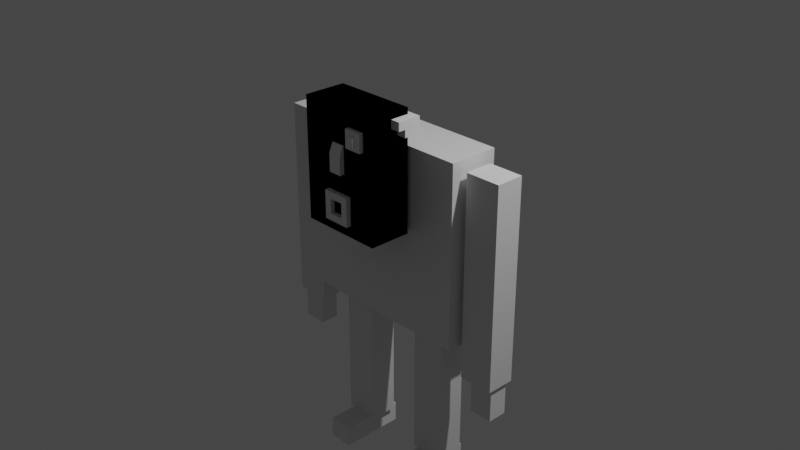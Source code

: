 # Source: Man.blend  (saved by Blender 3.2.14; exported with 4.5.12 LTS)
import bpy
from mathutils import Matrix  # noqa: F401  (used for matrix-valued properties, if any)

bpy.ops.wm.read_factory_settings(use_empty=True)
scene = bpy.context.scene
scene.name = 'Scene'

# ---- collections
col_collection = bpy.data.collections.new('Collection'); scene.collection.children.link(col_collection)

# ---- materials (node trees are filled in below, after node groups)
mat_material = bpy.data.materials.new('Material')
mat_material.alpha_threshold = 0.0
mat_material.use_transparent_shadow = False
mat_material.line_color = (0.0, 0.0, 0.0, 1.0)

# ---- material node trees
mat_material.use_nodes = True; mat_material.node_tree.nodes.clear()
_N = mat_material.node_tree.nodes; _L = mat_material.node_tree.links
n0 = _N.new('ShaderNodeOutputMaterial'); n0.name = 'Material Output'; n0.location = (300, 300)
n1 = _N.new('ShaderNodeBsdfPrincipled'); n1.name = 'Principled BSDF'; n1.location = (10, 300)
n1.distribution = 'GGX'
n1.subsurface_method = 'RANDOM_WALK_SKIN'
n1.inputs[2].default_value = 0.4
n1.inputs[3].default_value = 1.45
n1.inputs[27].default_value = (0.0, 0.0, 0.0, 1.0)
n1.inputs[28].default_value = 1.0
_L.new(n1.outputs[0], n0.inputs[0])
n0.is_active_output = True

# ---- world
world_world = bpy.data.worlds.new('World'); scene.world = world_world
world_world.use_nodes = True; world_world.node_tree.nodes.clear()
_N = world_world.node_tree.nodes; _L = world_world.node_tree.links
n0 = _N.new('ShaderNodeOutputWorld'); n0.name = 'World Output'; n0.location = (300, 300)
n1 = _N.new('ShaderNodeBackground'); n1.name = 'Background'; n1.location = (10, 300)
n1.inputs[0].default_value = (0.05088, 0.05088, 0.05088, 1.0)
_L.new(n1.outputs[0], n0.inputs[0])
n0.is_active_output = True
world_world.color = (0.05088, 0.05088, 0.05088)
world_world.use_sun_shadow = False
world_world.sun_shadow_jitter_overblur = 0.0

# ---- cameras
cam_camera = bpy.data.cameras.new('Camera')
cam_camera.clip_end = 100.0
cam_camera.ortho_scale = 7.314

# ---- lights
light_light = bpy.data.lights.new('Light', 'POINT')
light_light.transmission_factor = 0.0
light_light.energy = 1000.0
light_light.shadow_soft_size = 0.1
light_light.shadow_maximum_resolution = 0.006
light_light.use_absolute_resolution = True

# ---- meshes
me_cube = bpy.data.meshes.new('Cube')
me_cube.from_pydata([(1.0, 1.0, 1.0), (1.0, 1.0, -1.0), (1.0, -1.0, 1.0), (1.0, -1.0, -1.0), (-1.0, 1.0, 1.0), (-1.0, 1.0, -1.0), (-1.0, -1.0, 1.0), (-1.0, -1.0, -1.0)], [], [(0, 4, 6, 2), (3, 2, 6, 7), (7, 6, 4, 5), (5, 1, 3, 7), (1, 0, 2, 3), (5, 4, 0, 1)])
_uv = me_cube.uv_layers.new(name='UVMap')
_uv.uv.foreach_set('vector', [0.625, 0.5, 0.875, 0.5, 0.875, 0.75, 0.625, 0.75, 0.375, 0.75, 0.625, 0.75, 0.625, 1.0, 0.375, 1.0, 0.375, 0.0, 0.625, 0.0, 0.625, 0.25, 0.375, 0.25, 0.125, 0.5, 0.375, 0.5, 0.375, 0.75, 0.125, 0.75, 0.375, 0.5, 0.625, 0.5, 0.625, 0.75, 0.375, 0.75, 0.375, 0.25, 0.625, 0.25, 0.625, 0.5, 0.375, 0.5])
me_cube.materials.append(mat_material)
me_cube.use_mirror_vertex_groups = False
me_cube.update()
me_cube_001 = bpy.data.meshes.new('Cube.001')
me_cube_001.from_pydata([(1.0, 1.0, 1.0), (1.0, 1.0, -1.0), (1.0, -1.0, 1.0), (1.0, -1.0, -1.0), (-1.0, 1.0, 1.0), (-1.0, 1.0, -1.0), (-1.0, -1.0, 1.0), (-1.0, -1.0, -1.0)], [], [(0, 4, 6, 2), (3, 2, 6, 7), (7, 6, 4, 5), (5, 1, 3, 7), (1, 0, 2, 3), (5, 4, 0, 1)])
_uv = me_cube_001.uv_layers.new(name='UVMap')
_uv.uv.foreach_set('vector', [0.625, 0.5, 0.875, 0.5, 0.875, 0.75, 0.625, 0.75, 0.375, 0.75, 0.625, 0.75, 0.625, 1.0, 0.375, 1.0, 0.375, 0.0, 0.625, 0.0, 0.625, 0.25, 0.375, 0.25, 0.125, 0.5, 0.375, 0.5, 0.375, 0.75, 0.125, 0.75, 0.375, 0.5, 0.625, 0.5, 0.625, 0.75, 0.375, 0.75, 0.375, 0.25, 0.625, 0.25, 0.625, 0.5, 0.375, 0.5])
me_cube_001.materials.append(mat_material)
me_cube_001.use_mirror_vertex_groups = False
me_cube_001.update()
me_cube_002 = bpy.data.meshes.new('Cube.002')
me_cube_002.from_pydata([(-1.0, -1.0, -1.0), (-1.0, -1.0, 1.0), (-1.0, 1.0, -1.0), (-1.0, 1.0, 1.0), (1.0, -1.0, -1.0), (1.0, -1.0, 1.0), (1.0, 1.0, -1.0), (1.0, 1.0, 1.0)], [], [(0, 1, 3, 2), (2, 3, 7, 6), (6, 7, 5, 4), (4, 5, 1, 0), (2, 6, 4, 0), (7, 3, 1, 5)])
_uv = me_cube_002.uv_layers.new(name='UVMap')
_uv.uv.foreach_set('vector', [0.375, 0.0, 0.625, 0.0, 0.625, 0.25, 0.375, 0.25, 0.375, 0.25, 0.625, 0.25, 0.625, 0.5, 0.375, 0.5, 0.375, 0.5, 0.625, 0.5, 0.625, 0.75, 0.375, 0.75, 0.375, 0.75, 0.625, 0.75, 0.625, 1.0, 0.375, 1.0, 0.125, 0.5, 0.375, 0.5, 0.375, 0.75, 0.125, 0.75, 0.625, 0.5, 0.875, 0.5, 0.875, 0.75, 0.625, 0.75])
me_cube_002.update()
me_cube_003 = bpy.data.meshes.new('Cube.003')
me_cube_003.from_pydata([(-1.0, -1.0, -1.0), (-1.0, -1.0, 1.0), (-1.0, 1.0, -1.0), (-1.0, 1.0, 1.0), (1.0, -1.0, -1.0), (1.0, -1.0, 1.0), (1.0, 1.0, -1.0), (1.0, 1.0, 1.0)], [], [(0, 1, 3, 2), (2, 3, 7, 6), (6, 7, 5, 4), (4, 5, 1, 0), (2, 6, 4, 0), (7, 3, 1, 5)])
_uv = me_cube_003.uv_layers.new(name='UVMap')
_uv.uv.foreach_set('vector', [0.375, 0.0, 0.625, 0.0, 0.625, 0.25, 0.375, 0.25, 0.375, 0.25, 0.625, 0.25, 0.625, 0.5, 0.375, 0.5, 0.375, 0.5, 0.625, 0.5, 0.625, 0.75, 0.375, 0.75, 0.375, 0.75, 0.625, 0.75, 0.625, 1.0, 0.375, 1.0, 0.125, 0.5, 0.375, 0.5, 0.375, 0.75, 0.125, 0.75, 0.625, 0.5, 0.875, 0.5, 0.875, 0.75, 0.625, 0.75])
me_cube_003.update()
me_cube_004 = bpy.data.meshes.new('Cube.004')
me_cube_004.from_pydata([(-1.0, -1.0, -1.0), (-1.0, -1.0, 1.0), (-1.0, 1.0, -1.0), (-1.0, 1.0, 1.0), (1.0, -1.0, -1.0), (1.0, -1.0, 1.0), (1.0, 1.0, -1.0), (1.0, 1.0, 1.0)], [], [(0, 1, 3, 2), (2, 3, 7, 6), (6, 7, 5, 4), (4, 5, 1, 0), (2, 6, 4, 0), (7, 3, 1, 5)])
_uv = me_cube_004.uv_layers.new(name='UVMap')
_uv.uv.foreach_set('vector', [0.375, 0.0, 0.625, 0.0, 0.625, 0.25, 0.375, 0.25, 0.375, 0.25, 0.625, 0.25, 0.625, 0.5, 0.375, 0.5, 0.375, 0.5, 0.625, 0.5, 0.625, 0.75, 0.375, 0.75, 0.375, 0.75, 0.625, 0.75, 0.625, 1.0, 0.375, 1.0, 0.125, 0.5, 0.375, 0.5, 0.375, 0.75, 0.125, 0.75, 0.625, 0.5, 0.875, 0.5, 0.875, 0.75, 0.625, 0.75])
me_cube_004.update()
me_cube_005 = bpy.data.meshes.new('Cube.005')
me_cube_005.from_pydata([(-1.0, -1.0, -1.0), (-1.0, -1.0, 1.0), (-1.0, 1.0, -1.0), (-1.0, 1.0, 1.0), (1.0, -1.0, -1.0), (1.0, -1.0, 1.0), (1.0, 1.0, -1.0), (1.0, 1.0, 1.0)], [], [(0, 1, 3, 2), (2, 3, 7, 6), (6, 7, 5, 4), (4, 5, 1, 0), (2, 6, 4, 0), (7, 3, 1, 5)])
_uv = me_cube_005.uv_layers.new(name='UVMap')
_uv.uv.foreach_set('vector', [0.375, 0.0, 0.625, 0.0, 0.625, 0.25, 0.375, 0.25, 0.375, 0.25, 0.625, 0.25, 0.625, 0.5, 0.375, 0.5, 0.375, 0.5, 0.625, 0.5, 0.625, 0.75, 0.375, 0.75, 0.375, 0.75, 0.625, 0.75, 0.625, 1.0, 0.375, 1.0, 0.125, 0.5, 0.375, 0.5, 0.375, 0.75, 0.125, 0.75, 0.625, 0.5, 0.875, 0.5, 0.875, 0.75, 0.625, 0.75])
me_cube_005.update()
me_cube_006 = bpy.data.meshes.new('Cube.006')
me_cube_006.from_pydata([(-1.0, -1.0, -1.0), (-1.0, -1.0, 0.1275), (-1.0, 1.0, -1.0), (-1.0, 1.0, 0.1275), (1.0, -1.0, -1.0), (1.0, -1.0, 0.1275), (1.0, 1.0, -1.0), (1.0, 1.0, 0.1275), (-1.0, -1.858, -1.0), (-1.0, -1.858, 0.1275), (1.0, -1.858, 0.1275), (1.0, -1.858, -1.0), (-1.0, -1.0, 1.12), (-1.0, 1.0, 1.12), (1.0, 1.0, 1.12), (1.0, -1.0, 1.12)], [], [(0, 1, 3, 2), (2, 3, 7, 6), (6, 7, 5, 4), (1, 0, 8, 9), (2, 6, 4, 0), (1, 5, 15, 12), (11, 10, 9, 8), (0, 4, 11, 8), (5, 1, 9, 10), (4, 5, 10, 11), (14, 13, 12, 15), (7, 3, 13, 14), (5, 7, 14, 15), (3, 1, 12, 13)])
_uv = me_cube_006.uv_layers.new(name='UVMap')
_uv.uv.foreach_set('vector', [0.375, 0.0, 0.625, 0.0, 0.625, 0.25, 0.375, 0.25, 0.375, 0.25, 0.625, 0.25, 0.625, 0.5, 0.375, 0.5, 0.375, 0.5, 0.625, 0.5, 0.625, 0.75, 0.375, 0.75, 0.625, 0.0, 0.375, 0.0, 0.375, 0.0, 0.625, 0.0, 0.125, 0.5, 0.375, 0.5, 0.375, 0.75, 0.125, 0.75, 0.875, 0.75, 0.625, 0.75, 0.625, 0.75, 0.875, 0.75, 0.375, 0.75, 0.625, 0.75, 0.625, 1.0, 0.375, 1.0, 0.125, 0.75, 0.375, 0.75, 0.375, 0.75, 0.125, 0.75, 0.625, 0.75, 0.875, 0.75, 0.875, 0.75, 0.625, 0.75, 0.375, 0.75, 0.625, 0.75, 0.625, 0.75, 0.375, 0.75, 0.625, 0.5, 0.875, 0.5, 0.875, 0.75, 0.625, 0.75, 0.625, 0.5, 0.625, 0.25, 0.625, 0.25, 0.625, 0.5, 0.625, 0.75, 0.625, 0.5, 0.625, 0.5, 0.625, 0.75, 0.625, 0.25, 0.625, 0.0, 0.625, 0.0, 0.625, 0.25])
me_cube_006.update()
me_cube_007 = bpy.data.meshes.new('Cube.007')
me_cube_007.from_pydata([(-1.0, -1.0, -1.0), (-1.0, 0.112, 1.0), (-1.0, 1.0, -1.0), (-1.0, 1.0, 1.0), (1.0, -1.0, -1.0), (1.0, 0.112, 1.0), (1.0, 1.0, -1.0), (1.0, 1.0, 1.0), (-1.0, -1.0, 0.3171), (-1.0, 1.0, 0.3171), (1.0, 1.0, 0.3171), (1.0, -1.0, 0.3171)], [], [(8, 1, 3, 9), (9, 3, 7, 10), (10, 7, 5, 11), (11, 5, 1, 8), (2, 6, 4, 0), (7, 3, 1, 5), (4, 11, 8, 0), (6, 10, 11, 4), (2, 9, 10, 6), (0, 8, 9, 2)])
_uv = me_cube_007.uv_layers.new(name='UVMap')
_uv.uv.foreach_set('vector', [0.5396, 0.0, 0.625, 0.0, 0.625, 0.25, 0.5396, 0.25, 0.5396, 0.25, 0.625, 0.25, 0.625, 0.5, 0.5396, 0.5, 0.5396, 0.5, 0.625, 0.5, 0.625, 0.75, 0.5396, 0.75, 0.5396, 0.75, 0.625, 0.75, 0.625, 1.0, 0.5396, 1.0, 0.125, 0.5, 0.375, 0.5, 0.375, 0.75, 0.125, 0.75, 0.625, 0.5, 0.875, 0.5, 0.875, 0.75, 0.625, 0.75, 0.375, 0.75, 0.5396, 0.75, 0.5396, 1.0, 0.375, 1.0, 0.375, 0.5, 0.5396, 0.5, 0.5396, 0.75, 0.375, 0.75, 0.375, 0.25, 0.5396, 0.25, 0.5396, 0.5, 0.375, 0.5, 0.375, 0.0, 0.5396, 0.0, 0.5396, 0.25, 0.375, 0.25])
me_cube_007.update()
me_cube_008 = bpy.data.meshes.new('Cube.008')
me_cube_008.from_pydata([(-1.0, -1.0, -1.0), (-1.0, -1.0, 1.0), (-1.0, 1.0, -1.0), (-1.0, 1.0, 1.0), (1.0, -1.0, -1.0), (1.0, -1.0, 1.0), (1.0, 1.0, -1.0), (1.0, 1.0, 1.0), (-0.5177, -1.0, -0.5177), (-0.5177, -1.0, 0.5177), (-0.5177, 1.0, 0.5177), (-0.5177, 1.0, -0.5177), (0.5177, 1.0, -0.5177), (0.5177, 1.0, 0.5177), (0.5177, -1.0, 0.5177), (0.5177, -1.0, -0.5177), (-1.0, -1.0, -1.0), (-1.0, -1.0, 1.0), (-1.0, 1.0, 1.0), (-1.0, 1.0, -1.0), (1.0, 1.0, -1.0), (1.0, 1.0, 1.0), (1.0, -1.0, 1.0), (1.0, -1.0, -1.0)], [], [(0, 1, 3, 2), (2, 3, 18, 19), (6, 7, 5, 4), (3, 7, 21, 18), (2, 6, 4, 0), (7, 3, 1, 5), (13, 12, 15, 14), (10, 13, 14, 9), (1, 0, 16, 17), (0, 4, 23, 16), (7, 6, 20, 21), (6, 2, 19, 20), (5, 1, 17, 22), (4, 5, 22, 23), (8, 9, 17, 16), (10, 11, 19, 18), (11, 12, 20, 19), (13, 10, 18, 21), (12, 13, 21, 20), (14, 15, 23, 22), (15, 8, 16, 23), (9, 14, 22, 17), (12, 11, 8, 15), (11, 10, 9, 8)])
_uv = me_cube_008.uv_layers.new(name='UVMap')
_uv.uv.foreach_set('vector', [0.375, 0.0, 0.625, 0.0, 0.625, 0.25, 0.375, 0.25, 0.0, 0.0, 0.0, 0.0, 0.0, 0.0, 0.0, 0.0, 0.375, 0.5, 0.625, 0.5, 0.625, 0.75, 0.375, 0.75, 0.875, 0.5, 0.625, 0.5, 0.625, 0.5, 0.875, 0.5, 0.125, 0.5, 0.375, 0.5, 0.375, 0.75, 0.125, 0.75, 0.625, 0.5, 0.875, 0.5, 0.875, 0.75, 0.625, 0.75, 0.5647, 0.4397, 0.4353, 0.4397, 0.4353, 0.8103, 0.5647, 0.8103, 0.5647, 0.3103, 0.5647, 0.4397, 0.5647, 0.8103, 0.5647, 0.9397, 0.0, 0.0, 0.0, 0.0, 0.0, 0.0, 0.0, 0.0, 0.125, 0.75, 0.375, 0.75, 0.375, 0.75, 0.125, 0.75, 0.0, 0.0, 0.0, 0.0, 0.0, 0.0, 0.0, 0.0, 0.375, 0.5, 0.125, 0.5, 0.125, 0.5, 0.375, 0.5, 0.625, 0.75, 0.875, 0.75, 0.875, 0.75, 0.625, 0.75, 0.0, 0.0, 0.0, 0.0, 0.0, 0.0, 0.0, 0.0, 0.4353, 0.9397, 0.5647, 0.9397, 0.625, 1.0, 0.375, 1.0, 0.5647, 0.3103, 0.4353, 0.3103, 0.375, 0.25, 0.625, 0.25, 0.4353, 0.3103, 0.4353, 0.4397, 0.375, 0.5, 0.375, 0.25, 0.5647, 0.4397, 0.5647, 0.3103, 0.625, 0.25, 0.625, 0.5, 0.4353, 0.4397, 0.5647, 0.4397, 0.625, 0.5, 0.375, 0.5, 0.5647, 0.8103, 0.4353, 0.8103, 0.375, 0.75, 0.625, 0.75, 0.4353, 0.8103, 0.4353, 0.9397, 0.375, 1.0, 0.375, 0.75, 0.5647, 0.9397, 0.5647, 0.8103, 0.625, 0.75, 0.625, 1.0, 0.4353, 0.4397, 0.4353, 0.3103, 0.4353, 0.9397, 0.4353, 0.8103, 0.4353, 0.3103, 0.5647, 0.3103, 0.5647, 0.9397, 0.4353, 0.9397])
me_cube_008.update()
me_cube_009 = bpy.data.meshes.new('Cube.009')
me_cube_009.from_pydata([(-1.0, -1.0, -1.0), (-1.0, -1.0, 1.0), (-1.0, 1.0, -1.0), (-1.0, 1.0, 1.0), (1.0, -1.0, -1.0), (1.0, -1.0, 1.0), (1.0, 1.0, -1.0), (1.0, 1.0, 1.0)], [], [(0, 1, 3, 2), (2, 3, 7, 6), (6, 7, 5, 4), (4, 5, 1, 0), (2, 6, 4, 0), (7, 3, 1, 5)])
_uv = me_cube_009.uv_layers.new(name='UVMap')
_uv.uv.foreach_set('vector', [0.375, 0.0, 0.625, 0.0, 0.625, 0.25, 0.375, 0.25, 0.375, 0.25, 0.625, 0.25, 0.625, 0.5, 0.375, 0.5, 0.375, 0.5, 0.625, 0.5, 0.625, 0.75, 0.375, 0.75, 0.375, 0.75, 0.625, 0.75, 0.625, 1.0, 0.375, 1.0, 0.125, 0.5, 0.375, 0.5, 0.375, 0.75, 0.125, 0.75, 0.625, 0.5, 0.875, 0.5, 0.875, 0.75, 0.625, 0.75])
me_cube_009.update()
me_cube_010 = bpy.data.meshes.new('Cube.010')
me_cube_010.from_pydata([(1.0, 1.0, 1.0), (1.0, 1.0, -1.0), (1.0, -1.0, 1.0), (1.0, -1.0, -1.0), (-1.0, 1.0, 1.0), (-1.0, 1.0, -1.0), (-1.0, -1.0, 1.0), (-1.0, -1.0, -1.0)], [], [(0, 4, 6, 2), (3, 2, 6, 7), (7, 6, 4, 5), (5, 1, 3, 7), (1, 0, 2, 3), (5, 4, 0, 1)])
_uv = me_cube_010.uv_layers.new(name='UVMap')
_uv.uv.foreach_set('vector', [0.625, 0.5, 0.875, 0.5, 0.875, 0.75, 0.625, 0.75, 0.375, 0.75, 0.625, 0.75, 0.625, 1.0, 0.375, 1.0, 0.375, 0.0, 0.625, 0.0, 0.625, 0.25, 0.375, 0.25, 0.125, 0.5, 0.375, 0.5, 0.375, 0.75, 0.125, 0.75, 0.375, 0.5, 0.625, 0.5, 0.625, 0.75, 0.375, 0.75, 0.375, 0.25, 0.625, 0.25, 0.625, 0.5, 0.375, 0.5])
me_cube_010.materials.append(mat_material)
me_cube_010.use_mirror_vertex_groups = False
me_cube_010.update()
me_cube_011 = bpy.data.meshes.new('Cube.011')
me_cube_011.from_pydata([(-1.0, -1.0, -1.0), (-1.0, -1.0, 1.0), (-1.0, 1.0, -1.0), (-1.0, 1.0, 1.0), (1.0, -1.0, -1.0), (1.0, -1.0, 1.0), (1.0, 1.0, -1.0), (1.0, 1.0, 1.0)], [], [(0, 1, 3, 2), (2, 3, 7, 6), (6, 7, 5, 4), (4, 5, 1, 0), (2, 6, 4, 0), (7, 3, 1, 5)])
_uv = me_cube_011.uv_layers.new(name='UVMap')
_uv.uv.foreach_set('vector', [0.375, 0.0, 0.625, 0.0, 0.625, 0.25, 0.375, 0.25, 0.375, 0.25, 0.625, 0.25, 0.625, 0.5, 0.375, 0.5, 0.375, 0.5, 0.625, 0.5, 0.625, 0.75, 0.375, 0.75, 0.375, 0.75, 0.625, 0.75, 0.625, 1.0, 0.375, 1.0, 0.125, 0.5, 0.375, 0.5, 0.375, 0.75, 0.125, 0.75, 0.625, 0.5, 0.875, 0.5, 0.875, 0.75, 0.625, 0.75])
me_cube_011.update()

# ---- objects
ob_cube = bpy.data.objects.new('Cube', me_cube)
ob_light = bpy.data.objects.new('Light', light_light)
ob_camera = bpy.data.objects.new('Camera', cam_camera)
ob_cube_001 = bpy.data.objects.new('Cube.001', me_cube_001)
ob_cube_002 = bpy.data.objects.new('Cube.002', me_cube_002)
ob_cube_003 = bpy.data.objects.new('Cube.003', me_cube_003)
ob_cube_004 = bpy.data.objects.new('Cube.004', me_cube_004)
ob_cube_005 = bpy.data.objects.new('Cube.005', me_cube_005)
ob_cube_006 = bpy.data.objects.new('Cube.006', me_cube_006)
ob_cube_007 = bpy.data.objects.new('Cube.007', me_cube_007)
ob_cube_008 = bpy.data.objects.new('Cube.008', me_cube_008)
ob_cube_009 = bpy.data.objects.new('Cube.009', me_cube_009)
ob_cube_010 = bpy.data.objects.new('Cube.010', me_cube_010)
ob_cube_011 = bpy.data.objects.new('Cube.011', me_cube_011)

# ---- transforms, parenting, visibility, modifiers, constraints
ob_cube.location = (0.0, 0.0, 0.0)
ob_cube.scale = (1.0, -0.275, 1.0)
ob_cube.lock_rotations_4d = False
ob_cube.empty_display_type = 'ARROWS'
ob_cube.lineart.crease_threshold = 0.0
ob_light.location = (4.076, 1.005, 5.904)
ob_light.rotation_euler = (0.6503, 0.05522, 1.866)
ob_light.lock_rotations_4d = False
ob_light.empty_display_type = 'ARROWS'
ob_light.color = (0.0, 0.0, 0.0, 0.0)
ob_light.lineart.crease_threshold = 0.0
ob_camera.location = (7.359, -6.926, 4.958)
ob_camera.rotation_euler = (1.109, 0.0, 0.8149)
ob_camera.lock_rotations_4d = False
ob_camera.empty_display_type = 'ARROWS'
ob_camera.color = (0.0, 0.0, 0.0, 0.0)
ob_camera.display_type = 'WIRE'
ob_camera.lineart.crease_threshold = 0.0
ob_cube_001.location = (0.0, -0.5464, 0.7568)
ob_cube_001.scale = (0.455, -0.2285, 0.6471)
ob_cube_001.lock_rotations_4d = False
ob_cube_001.empty_display_type = 'ARROWS'
ob_cube_001.lineart.crease_threshold = 0.0
ob_cube_002.location = (1.254, 0.0, -0.2126)
ob_cube_002.scale = (0.1942, 0.1554, 1.109)
_m = ob_cube_002.modifiers.new('Mirror', 'MIRROR')
_m.mirror_object = ob_cube
ob_cube_003.location = (1.292, 0.0, -1.488)
ob_cube_003.scale = (0.1314, 0.1073, 0.2102)
_m = ob_cube_003.modifiers.new('Mirror', 'MIRROR')
_m.mirror_object = ob_cube
ob_cube_004.location = (0.5226, 0.06765, -1.794)
ob_cube_004.scale = (0.1942, 0.1554, 0.8151)
_m = ob_cube_004.modifiers.new('Mirror', 'MIRROR')
_m.mirror_object = ob_cube
ob_cube_005.location = (0.5226, -0.05665, -2.724)
ob_cube_005.scale = (0.1381, -0.3618, -0.1154)
_m = ob_cube_005.modifiers.new('Mirror', 'MIRROR')
_m.mirror_object = ob_cube
ob_cube_006.location = (0.0, -0.3591, 1.256)
ob_cube_006.scale = (0.5579, 0.09052, -0.08125)
ob_cube_007.location = (0.0, -0.7897, 0.8922)
ob_cube_007.scale = (0.07293, 0.03689, 0.1457)
ob_cube_008.location = (0.0, -0.7748, 0.3855)
ob_cube_008.scale = (-0.1518, -0.05199, -0.1518)
ob_cube_009.location = (0.2473, -0.7748, 1.145)
ob_cube_009.scale = (0.09717, 0.04389, 0.09717)
ob_cube_010.location = (0.0, -0.5464, 0.7568)
ob_cube_010.scale = (0.455, -0.2285, 0.6471)
ob_cube_010.lock_rotations_4d = False
ob_cube_010.empty_display_type = 'ARROWS'
ob_cube_010.lineart.crease_threshold = 0.0
ob_cube_011.location = (0.2473, -0.837, 1.145)
ob_cube_011.scale = (0.04246, 0.01918, 0.04246)

# ---- collection membership
col_collection.objects.link(ob_cube)
col_collection.objects.link(ob_light)
col_collection.objects.link(ob_camera)
col_collection.objects.link(ob_cube_001)
col_collection.objects.link(ob_cube_002)
col_collection.objects.link(ob_cube_003)
col_collection.objects.link(ob_cube_004)
col_collection.objects.link(ob_cube_005)
col_collection.objects.link(ob_cube_006)
col_collection.objects.link(ob_cube_007)
col_collection.objects.link(ob_cube_008)
col_collection.objects.link(ob_cube_009)
col_collection.objects.link(ob_cube_010)
col_collection.objects.link(ob_cube_011)

# ---- scene / render settings (as saved in the file)
scene.camera = ob_camera
scene.frame_start = 1; scene.frame_end = 250; scene.frame_set(1)
scene.render.engine = 'BLENDER_EEVEE_NEXT'
scene.cycles.sampling_pattern = 'TABULATED_SOBOL'
scene.cycles.use_light_tree = False
scene.view_settings.view_transform = 'Filmic'
bpy.context.view_layer.update()
